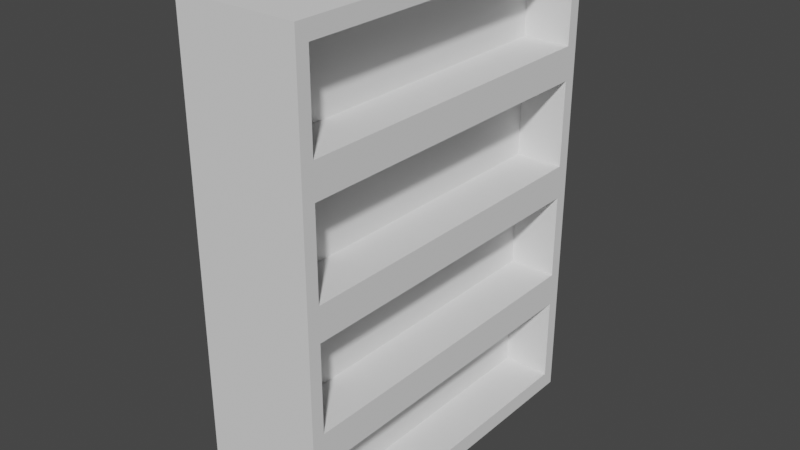 # Source: Bookcase.blend  (saved by Blender 3.6.13; exported with 4.5.12 LTS)
import bpy
from mathutils import Matrix  # noqa: F401  (used for matrix-valued properties, if any)

bpy.ops.wm.read_factory_settings(use_empty=True)
scene = bpy.context.scene
scene.name = 'Scene'

# ---- collections
col_collection = bpy.data.collections.new('Collection'); scene.collection.children.link(col_collection)

# ---- world
world_world = bpy.data.worlds.new('World'); scene.world = world_world
world_world.use_nodes = True; world_world.node_tree.nodes.clear()
_N = world_world.node_tree.nodes; _L = world_world.node_tree.links
n0 = _N.new('ShaderNodeOutputWorld'); n0.name = 'World Output'; n0.location = (300, 300)
n1 = _N.new('ShaderNodeBackground'); n1.name = 'Background'; n1.location = (10, 300)
n1.inputs[0].default_value = (0.05088, 0.05088, 0.05088, 1.0)
_L.new(n1.outputs[0], n0.inputs[0])
n0.is_active_output = True
world_world.color = (0.05088, 0.05088, 0.05088)
world_world.use_sun_shadow = False
world_world.sun_shadow_jitter_overblur = 0.0

# ---- meshes
me_cube = bpy.data.meshes.new('Cube')
me_cube.from_pydata([(-0.25, -0.75, -1.0), (-0.25, -0.75, 1.0), (-0.25, 0.75, -1.0), (-0.25, 0.75, 1.0), (0.25, -0.75, -1.0), (0.25, -0.75, 1.0), (0.25, 0.75, -1.0), (0.25, 0.75, 1.0), (-0.25, -0.75, -0.5), (-0.25, -0.75, 0.0), (-0.25, -0.75, 0.5), (-0.25, 0.75, 0.5), (-0.25, 0.75, 0.0), (-0.25, 0.75, -0.5), (0.25, 0.75, 0.5), (0.25, 0.75, 0.0), (0.25, 0.75, -0.5), (0.25, -0.75, 0.5), (0.25, -0.75, 0.0), (0.25, -0.75, -0.5), (0.25, 0.6975, 0.57), (0.25, 0.6975, 0.93), (0.25, -0.6975, 0.93), (0.25, -0.6975, 0.57), (0.25, 0.6975, -0.93), (0.25, 0.6975, -0.57), (0.25, -0.6975, -0.57), (0.25, -0.6975, -0.93), (0.25, 0.6975, -0.43), (0.25, 0.6975, -0.07), (0.25, -0.6975, -0.07), (0.25, -0.6975, -0.43), (0.25, 0.6975, 0.07), (0.25, 0.6975, 0.43), (0.25, -0.6975, 0.43), (0.25, -0.6975, 0.07), (0.05, 0.6975, 0.93), (0.05, 0.6975, 0.57), (0.05, -0.6975, 0.57), (0.05, -0.6975, 0.93), (0.05, 0.6975, -0.57), (0.05, 0.6975, -0.93), (0.05, -0.6975, -0.93), (0.05, -0.6975, -0.57), (0.05, 0.6975, -0.07), (0.05, 0.6975, -0.43), (0.05, -0.6975, -0.43), (0.05, -0.6975, -0.07), (0.05, 0.6975, 0.43), (0.05, 0.6975, 0.07), (0.05, -0.6975, 0.07), (0.05, -0.6975, 0.43)], [], [(10, 1, 3, 11), (11, 3, 7, 14), (20, 21, 36, 37), (17, 5, 1, 10), (2, 6, 4, 0), (7, 3, 1, 5), (4, 19, 8, 0), (19, 18, 9, 8), (18, 17, 10, 9), (34, 35, 50, 51), (30, 31, 46, 47), (33, 34, 51, 48), (2, 13, 16, 6), (13, 12, 15, 16), (12, 11, 14, 15), (0, 8, 13, 2), (8, 9, 12, 13), (9, 10, 11, 12), (14, 7, 21, 20), (7, 5, 22, 21), (5, 17, 23, 22), (17, 14, 20, 23), (6, 16, 25, 24), (16, 19, 26, 25), (19, 4, 27, 26), (4, 6, 24, 27), (16, 15, 29, 28), (15, 18, 30, 29), (18, 19, 31, 30), (19, 16, 28, 31), (15, 14, 33, 32), (14, 17, 34, 33), (17, 18, 35, 34), (18, 15, 32, 35), (37, 36, 39, 38), (41, 40, 43, 42), (45, 44, 47, 46), (49, 48, 51, 50), (24, 25, 40, 41), (23, 20, 37, 38), (28, 29, 44, 45), (27, 24, 41, 42), (32, 33, 48, 49), (21, 22, 39, 36), (31, 28, 45, 46), (25, 26, 43, 40), (35, 32, 49, 50), (22, 23, 38, 39), (29, 30, 47, 44), (26, 27, 42, 43)])
_uv = me_cube.uv_layers.new(name='UVMap')
_uv.uv.foreach_set('vector', [0.5625, 0.0, 0.625, 0.0, 0.625, 0.25, 0.5625, 0.25, 0.5625, 0.25, 0.625, 0.25, 0.625, 0.5, 0.5625, 0.5, 0.5713, 0.5087, 0.6163, 0.5087, 0.6163, 0.5087, 0.5713, 0.5087, 0.5625, 0.75, 0.625, 0.75, 0.625, 1.0, 0.5625, 1.0, 0.125, 0.5, 0.375, 0.5, 0.375, 0.75, 0.125, 0.75, 0.625, 0.5, 0.875, 0.5, 0.875, 0.75, 0.625, 0.75, 0.375, 0.75, 0.4375, 0.75, 0.4375, 1.0, 0.375, 1.0, 0.4375, 0.75, 0.5, 0.75, 0.5, 1.0, 0.4375, 1.0, 0.5, 0.75, 0.5625, 0.75, 0.5625, 1.0, 0.5, 1.0, 0.5538, 0.7413, 0.5087, 0.7412, 0.5087, 0.7412, 0.5538, 0.7413, 0.4913, 0.7413, 0.4462, 0.7412, 0.4462, 0.7412, 0.4913, 0.7413, 0.5538, 0.5087, 0.5538, 0.7413, 0.5538, 0.7413, 0.5538, 0.5087, 0.375, 0.25, 0.4375, 0.25, 0.4375, 0.5, 0.375, 0.5, 0.4375, 0.25, 0.5, 0.25, 0.5, 0.5, 0.4375, 0.5, 0.5, 0.25, 0.5625, 0.25, 0.5625, 0.5, 0.5, 0.5, 0.375, 0.0, 0.4375, 0.0, 0.4375, 0.25, 0.375, 0.25, 0.4375, 0.0, 0.5, 0.0, 0.5, 0.25, 0.4375, 0.25, 0.5, 0.0, 0.5625, 0.0, 0.5625, 0.25, 0.5, 0.25, 0.5625, 0.5, 0.625, 0.5, 0.6163, 0.5087, 0.5713, 0.5087, 0.625, 0.5, 0.625, 0.75, 0.6163, 0.7413, 0.6163, 0.5087, 0.625, 0.75, 0.5625, 0.75, 0.5712, 0.7412, 0.6163, 0.7413, 0.5625, 0.75, 0.5625, 0.5, 0.5713, 0.5087, 0.5712, 0.7412, 0.375, 0.5, 0.4375, 0.5, 0.4288, 0.5087, 0.3837, 0.5087, 0.4375, 0.5, 0.4375, 0.75, 0.4288, 0.7413, 0.4288, 0.5087, 0.4375, 0.75, 0.375, 0.75, 0.3837, 0.7412, 0.4288, 0.7413, 0.375, 0.75, 0.375, 0.5, 0.3837, 0.5087, 0.3837, 0.7412, 0.4375, 0.5, 0.5, 0.5, 0.4913, 0.5087, 0.4462, 0.5087, 0.5, 0.5, 0.5, 0.75, 0.4913, 0.7413, 0.4913, 0.5087, 0.5, 0.75, 0.4375, 0.75, 0.4462, 0.7412, 0.4913, 0.7413, 0.4375, 0.75, 0.4375, 0.5, 0.4462, 0.5087, 0.4462, 0.7412, 0.5, 0.5, 0.5625, 0.5, 0.5538, 0.5087, 0.5087, 0.5087, 0.5625, 0.5, 0.5625, 0.75, 0.5538, 0.7413, 0.5538, 0.5087, 0.5625, 0.75, 0.5, 0.75, 0.5087, 0.7412, 0.5538, 0.7413, 0.5, 0.75, 0.5, 0.5, 0.5087, 0.5087, 0.5087, 0.7412, 0.5713, 0.5087, 0.6163, 0.5087, 0.6163, 0.7413, 0.5712, 0.7412, 0.3837, 0.5087, 0.4288, 0.5087, 0.4288, 0.7413, 0.3837, 0.7412, 0.4462, 0.5087, 0.4913, 0.5087, 0.4913, 0.7413, 0.4462, 0.7412, 0.5087, 0.5087, 0.5538, 0.5087, 0.5538, 0.7413, 0.5087, 0.7412, 0.3837, 0.5087, 0.4288, 0.5087, 0.4288, 0.5087, 0.3837, 0.5087, 0.5712, 0.7412, 0.5713, 0.5087, 0.5713, 0.5087, 0.5712, 0.7412, 0.4462, 0.5087, 0.4913, 0.5087, 0.4913, 0.5087, 0.4462, 0.5087, 0.3837, 0.7412, 0.3837, 0.5087, 0.3837, 0.5087, 0.3837, 0.7412, 0.5087, 0.5087, 0.5538, 0.5087, 0.5538, 0.5087, 0.5087, 0.5087, 0.6163, 0.5087, 0.6163, 0.7413, 0.6163, 0.7413, 0.6163, 0.5087, 0.4462, 0.7412, 0.4462, 0.5087, 0.4462, 0.5087, 0.4462, 0.7412, 0.4288, 0.5087, 0.4288, 0.7413, 0.4288, 0.7413, 0.4288, 0.5087, 0.5087, 0.7412, 0.5087, 0.5087, 0.5087, 0.5087, 0.5087, 0.7412, 0.6163, 0.7413, 0.5712, 0.7412, 0.5712, 0.7412, 0.6163, 0.7413, 0.4913, 0.5087, 0.4913, 0.7413, 0.4913, 0.7413, 0.4913, 0.5087, 0.4288, 0.7413, 0.3837, 0.7412, 0.3837, 0.7412, 0.4288, 0.7413])
me_cube.update()

# ---- objects
ob_bookcase = bpy.data.objects.new('Bookcase', me_cube)

# ---- transforms, parenting, visibility, modifiers, constraints
ob_bookcase.location = (0.0, 0.0, 0.0)

# ---- collection membership
col_collection.objects.link(ob_bookcase)

# ---- scene / render settings (as saved in the file)
scene.frame_start = 1; scene.frame_end = 250; scene.frame_set(1)
scene.render.engine = 'BLENDER_EEVEE_NEXT'
scene.cycles.sampling_pattern = 'TABULATED_SOBOL'
scene.view_settings.view_transform = 'Filmic'
bpy.context.view_layer.update()

# ---- added for rendering (the .blend has no active camera and no usable light): camera, sun
cam_auto = bpy.data.cameras.new('AutoCamera')
cam_auto.lens = 50.0
cam_auto.sensor_width = 36.0
cam_auto.clip_end = 1000.0
ob_auto_camera = bpy.data.objects.new('AutoCamera', cam_auto)
scene.collection.objects.link(ob_auto_camera)
ob_auto_camera.location = (2.35887, -2.83064, 1.8871)
ob_auto_camera.rotation_euler = (1.09748, -7.21219e-08, 0.694738)
scene.camera = ob_auto_camera
light_auto_sun = bpy.data.lights.new('AutoSun', 'SUN')
light_auto_sun.energy = 3.0
light_auto_sun.angle = 0.0523599
ob_auto_sun = bpy.data.objects.new('AutoSun', light_auto_sun)
scene.collection.objects.link(ob_auto_sun)
ob_auto_sun.rotation_euler = (0.872665, 0.174533, 0.523599)
bpy.context.view_layer.update()
